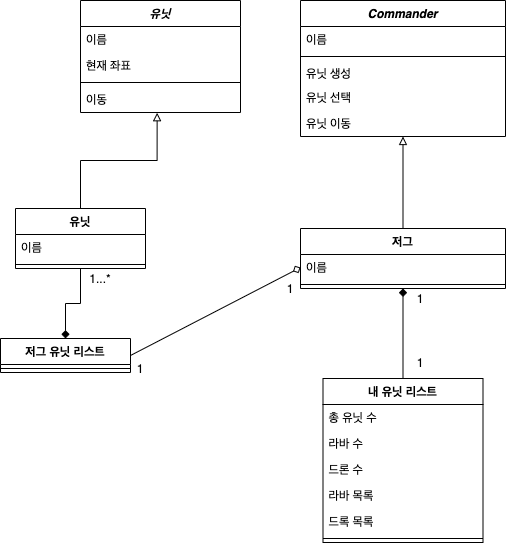

The diagram above was exported from draw.io. Its source (the exported page's mxGraphModel, read from the mxfile embedded in the PNG):
<mxGraphModel dx="1426" dy="801" grid="1" gridSize="10" guides="1" tooltips="1" connect="1" arrows="1" fold="1" page="1" pageScale="1" pageWidth="850" pageHeight="1100" background="#ffffff" math="0" shadow="0">
  <root>
    <mxCell id="0" />
    <mxCell id="1" parent="0" />
    <mxCell id="Z2eLSN0FxCx-wt7YSUKf-1" value="Commander" style="swimlane;fontStyle=3;align=center;verticalAlign=top;childLayout=stackLayout;horizontal=1;startSize=26;horizontalStack=0;resizeParent=1;resizeParentMax=0;resizeLast=0;collapsible=1;marginBottom=0;" vertex="1" parent="1">
      <mxGeometry x="410" y="82" width="205" height="136" as="geometry">
        <mxRectangle x="340" y="220" width="100" height="26" as="alternateBounds" />
      </mxGeometry>
    </mxCell>
    <mxCell id="Z2eLSN0FxCx-wt7YSUKf-2" value="이름" style="text;strokeColor=none;fillColor=none;align=left;verticalAlign=top;spacingLeft=4;spacingRight=4;overflow=hidden;rotatable=0;points=[[0,0.5],[1,0.5]];portConstraint=eastwest;" vertex="1" parent="Z2eLSN0FxCx-wt7YSUKf-1">
      <mxGeometry y="26" width="205" height="26" as="geometry" />
    </mxCell>
    <mxCell id="Z2eLSN0FxCx-wt7YSUKf-3" value="" style="line;strokeWidth=1;fillColor=none;align=left;verticalAlign=middle;spacingTop=-1;spacingLeft=3;spacingRight=3;rotatable=0;labelPosition=right;points=[];portConstraint=eastwest;" vertex="1" parent="Z2eLSN0FxCx-wt7YSUKf-1">
      <mxGeometry y="52" width="205" height="8" as="geometry" />
    </mxCell>
    <mxCell id="Z2eLSN0FxCx-wt7YSUKf-4" value="유닛 생성" style="text;strokeColor=none;fillColor=none;align=left;verticalAlign=top;spacingLeft=4;spacingRight=4;overflow=hidden;rotatable=0;points=[[0,0.5],[1,0.5]];portConstraint=eastwest;" vertex="1" parent="Z2eLSN0FxCx-wt7YSUKf-1">
      <mxGeometry y="60" width="205" height="24" as="geometry" />
    </mxCell>
    <mxCell id="Z2eLSN0FxCx-wt7YSUKf-14" value="유닛 선택" style="text;strokeColor=none;fillColor=none;align=left;verticalAlign=top;spacingLeft=4;spacingRight=4;overflow=hidden;rotatable=0;points=[[0,0.5],[1,0.5]];portConstraint=eastwest;" vertex="1" parent="Z2eLSN0FxCx-wt7YSUKf-1">
      <mxGeometry y="84" width="205" height="26" as="geometry" />
    </mxCell>
    <mxCell id="Z2eLSN0FxCx-wt7YSUKf-16" value="유닛 이동" style="text;strokeColor=none;fillColor=none;align=left;verticalAlign=top;spacingLeft=4;spacingRight=4;overflow=hidden;rotatable=0;points=[[0,0.5],[1,0.5]];portConstraint=eastwest;" vertex="1" parent="Z2eLSN0FxCx-wt7YSUKf-1">
      <mxGeometry y="110" width="205" height="26" as="geometry" />
    </mxCell>
    <mxCell id="Z2eLSN0FxCx-wt7YSUKf-71" style="rounded=0;orthogonalLoop=1;jettySize=auto;html=1;endArrow=diamond;endFill=1;" edge="1" parent="1" source="Z2eLSN0FxCx-wt7YSUKf-18" target="Z2eLSN0FxCx-wt7YSUKf-64">
      <mxGeometry relative="1" as="geometry" />
    </mxCell>
    <mxCell id="Z2eLSN0FxCx-wt7YSUKf-18" value="내 유닛 리스트" style="swimlane;fontStyle=1;align=center;verticalAlign=top;childLayout=stackLayout;horizontal=1;startSize=26;horizontalStack=0;resizeParent=1;resizeParentMax=0;resizeLast=0;collapsible=1;marginBottom=0;" vertex="1" parent="1">
      <mxGeometry x="432.5" y="460" width="160" height="164" as="geometry">
        <mxRectangle x="340" y="220" width="100" height="26" as="alternateBounds" />
      </mxGeometry>
    </mxCell>
    <mxCell id="Z2eLSN0FxCx-wt7YSUKf-19" value="총 유닛 수" style="text;strokeColor=none;fillColor=none;align=left;verticalAlign=top;spacingLeft=4;spacingRight=4;overflow=hidden;rotatable=0;points=[[0,0.5],[1,0.5]];portConstraint=eastwest;" vertex="1" parent="Z2eLSN0FxCx-wt7YSUKf-18">
      <mxGeometry y="26" width="160" height="26" as="geometry" />
    </mxCell>
    <mxCell id="Z2eLSN0FxCx-wt7YSUKf-24" value="라바 수" style="text;strokeColor=none;fillColor=none;align=left;verticalAlign=top;spacingLeft=4;spacingRight=4;overflow=hidden;rotatable=0;points=[[0,0.5],[1,0.5]];portConstraint=eastwest;" vertex="1" parent="Z2eLSN0FxCx-wt7YSUKf-18">
      <mxGeometry y="52" width="160" height="26" as="geometry" />
    </mxCell>
    <mxCell id="Z2eLSN0FxCx-wt7YSUKf-34" value="드론 수" style="text;strokeColor=none;fillColor=none;align=left;verticalAlign=top;spacingLeft=4;spacingRight=4;overflow=hidden;rotatable=0;points=[[0,0.5],[1,0.5]];portConstraint=eastwest;" vertex="1" parent="Z2eLSN0FxCx-wt7YSUKf-18">
      <mxGeometry y="78" width="160" height="26" as="geometry" />
    </mxCell>
    <mxCell id="Z2eLSN0FxCx-wt7YSUKf-41" value="라바 목록" style="text;strokeColor=none;fillColor=none;align=left;verticalAlign=top;spacingLeft=4;spacingRight=4;overflow=hidden;rotatable=0;points=[[0,0.5],[1,0.5]];portConstraint=eastwest;" vertex="1" parent="Z2eLSN0FxCx-wt7YSUKf-18">
      <mxGeometry y="104" width="160" height="26" as="geometry" />
    </mxCell>
    <mxCell id="Z2eLSN0FxCx-wt7YSUKf-78" value="드록 목록" style="text;strokeColor=none;fillColor=none;align=left;verticalAlign=top;spacingLeft=4;spacingRight=4;overflow=hidden;rotatable=0;points=[[0,0.5],[1,0.5]];portConstraint=eastwest;" vertex="1" parent="Z2eLSN0FxCx-wt7YSUKf-18">
      <mxGeometry y="130" width="160" height="26" as="geometry" />
    </mxCell>
    <mxCell id="Z2eLSN0FxCx-wt7YSUKf-20" value="" style="line;strokeWidth=1;fillColor=none;align=left;verticalAlign=middle;spacingTop=-1;spacingLeft=3;spacingRight=3;rotatable=0;labelPosition=right;points=[];portConstraint=eastwest;" vertex="1" parent="Z2eLSN0FxCx-wt7YSUKf-18">
      <mxGeometry y="156" width="160" height="8" as="geometry" />
    </mxCell>
    <mxCell id="Z2eLSN0FxCx-wt7YSUKf-72" style="edgeStyle=none;rounded=0;orthogonalLoop=1;jettySize=auto;html=1;entryX=0;entryY=0.5;entryDx=0;entryDy=0;endArrow=diamond;endFill=0;exitX=1;exitY=0.5;exitDx=0;exitDy=0;" edge="1" parent="1" source="Z2eLSN0FxCx-wt7YSUKf-25" target="Z2eLSN0FxCx-wt7YSUKf-65">
      <mxGeometry relative="1" as="geometry" />
    </mxCell>
    <mxCell id="Z2eLSN0FxCx-wt7YSUKf-25" value="저그 유닛 리스트" style="swimlane;fontStyle=1;align=center;verticalAlign=top;childLayout=stackLayout;horizontal=1;startSize=26;horizontalStack=0;resizeParent=1;resizeParentMax=0;resizeLast=0;collapsible=1;marginBottom=0;" vertex="1" parent="1">
      <mxGeometry x="110" y="420" width="130" height="34" as="geometry">
        <mxRectangle x="340" y="220" width="100" height="26" as="alternateBounds" />
      </mxGeometry>
    </mxCell>
    <mxCell id="Z2eLSN0FxCx-wt7YSUKf-27" value="" style="line;strokeWidth=1;fillColor=none;align=left;verticalAlign=middle;spacingTop=-1;spacingLeft=3;spacingRight=3;rotatable=0;labelPosition=right;points=[];portConstraint=eastwest;" vertex="1" parent="Z2eLSN0FxCx-wt7YSUKf-25">
      <mxGeometry y="26" width="130" height="8" as="geometry" />
    </mxCell>
    <mxCell id="Z2eLSN0FxCx-wt7YSUKf-61" style="edgeStyle=orthogonalEdgeStyle;rounded=0;orthogonalLoop=1;jettySize=auto;html=1;entryX=0.479;entryY=1.009;entryDx=0;entryDy=0;entryPerimeter=0;endArrow=block;endFill=0;" edge="1" parent="1" source="Z2eLSN0FxCx-wt7YSUKf-30" target="Z2eLSN0FxCx-wt7YSUKf-39">
      <mxGeometry relative="1" as="geometry" />
    </mxCell>
    <mxCell id="Z2eLSN0FxCx-wt7YSUKf-63" style="edgeStyle=orthogonalEdgeStyle;rounded=0;orthogonalLoop=1;jettySize=auto;html=1;entryX=0.5;entryY=0;entryDx=0;entryDy=0;endArrow=diamond;endFill=1;" edge="1" parent="1" source="Z2eLSN0FxCx-wt7YSUKf-30" target="Z2eLSN0FxCx-wt7YSUKf-25">
      <mxGeometry relative="1" as="geometry" />
    </mxCell>
    <mxCell id="Z2eLSN0FxCx-wt7YSUKf-30" value="유닛" style="swimlane;fontStyle=1;align=center;verticalAlign=top;childLayout=stackLayout;horizontal=1;startSize=26;horizontalStack=0;resizeParent=1;resizeParentMax=0;resizeLast=0;collapsible=1;marginBottom=0;" vertex="1" parent="1">
      <mxGeometry x="125" y="290" width="130" height="60" as="geometry">
        <mxRectangle x="340" y="220" width="100" height="26" as="alternateBounds" />
      </mxGeometry>
    </mxCell>
    <mxCell id="Z2eLSN0FxCx-wt7YSUKf-31" value="이름" style="text;strokeColor=none;fillColor=none;align=left;verticalAlign=top;spacingLeft=4;spacingRight=4;overflow=hidden;rotatable=0;points=[[0,0.5],[1,0.5]];portConstraint=eastwest;" vertex="1" parent="Z2eLSN0FxCx-wt7YSUKf-30">
      <mxGeometry y="26" width="130" height="26" as="geometry" />
    </mxCell>
    <mxCell id="Z2eLSN0FxCx-wt7YSUKf-32" value="" style="line;strokeWidth=1;fillColor=none;align=left;verticalAlign=middle;spacingTop=-1;spacingLeft=3;spacingRight=3;rotatable=0;labelPosition=right;points=[];portConstraint=eastwest;" vertex="1" parent="Z2eLSN0FxCx-wt7YSUKf-30">
      <mxGeometry y="52" width="130" height="8" as="geometry" />
    </mxCell>
    <mxCell id="Z2eLSN0FxCx-wt7YSUKf-35" value="유닛" style="swimlane;fontStyle=3;align=center;verticalAlign=top;childLayout=stackLayout;horizontal=1;startSize=26;horizontalStack=0;resizeParent=1;resizeParentMax=0;resizeLast=0;collapsible=1;marginBottom=0;" vertex="1" parent="1">
      <mxGeometry x="190" y="82" width="160" height="112" as="geometry">
        <mxRectangle x="340" y="220" width="100" height="26" as="alternateBounds" />
      </mxGeometry>
    </mxCell>
    <mxCell id="Z2eLSN0FxCx-wt7YSUKf-36" value="이름" style="text;strokeColor=none;fillColor=none;align=left;verticalAlign=top;spacingLeft=4;spacingRight=4;overflow=hidden;rotatable=0;points=[[0,0.5],[1,0.5]];portConstraint=eastwest;" vertex="1" parent="Z2eLSN0FxCx-wt7YSUKf-35">
      <mxGeometry y="26" width="160" height="26" as="geometry" />
    </mxCell>
    <mxCell id="Z2eLSN0FxCx-wt7YSUKf-37" value="현재 좌표" style="text;strokeColor=none;fillColor=none;align=left;verticalAlign=top;spacingLeft=4;spacingRight=4;overflow=hidden;rotatable=0;points=[[0,0.5],[1,0.5]];portConstraint=eastwest;" vertex="1" parent="Z2eLSN0FxCx-wt7YSUKf-35">
      <mxGeometry y="52" width="160" height="26" as="geometry" />
    </mxCell>
    <mxCell id="Z2eLSN0FxCx-wt7YSUKf-38" value="" style="line;strokeWidth=1;fillColor=none;align=left;verticalAlign=middle;spacingTop=-1;spacingLeft=3;spacingRight=3;rotatable=0;labelPosition=right;points=[];portConstraint=eastwest;" vertex="1" parent="Z2eLSN0FxCx-wt7YSUKf-35">
      <mxGeometry y="78" width="160" height="8" as="geometry" />
    </mxCell>
    <mxCell id="Z2eLSN0FxCx-wt7YSUKf-39" value="이동" style="text;strokeColor=none;fillColor=none;align=left;verticalAlign=top;spacingLeft=4;spacingRight=4;overflow=hidden;rotatable=0;points=[[0,0.5],[1,0.5]];portConstraint=eastwest;" vertex="1" parent="Z2eLSN0FxCx-wt7YSUKf-35">
      <mxGeometry y="86" width="160" height="26" as="geometry" />
    </mxCell>
    <mxCell id="Z2eLSN0FxCx-wt7YSUKf-55" value="1...*" style="text;html=1;strokeColor=none;fillColor=none;align=center;verticalAlign=middle;whiteSpace=wrap;rounded=0;" vertex="1" parent="1">
      <mxGeometry x="190" y="350" width="40" height="20" as="geometry" />
    </mxCell>
    <mxCell id="Z2eLSN0FxCx-wt7YSUKf-70" style="rounded=0;orthogonalLoop=1;jettySize=auto;html=1;endArrow=block;endFill=0;" edge="1" parent="1" source="Z2eLSN0FxCx-wt7YSUKf-64" target="Z2eLSN0FxCx-wt7YSUKf-1">
      <mxGeometry relative="1" as="geometry" />
    </mxCell>
    <mxCell id="Z2eLSN0FxCx-wt7YSUKf-64" value="저그" style="swimlane;fontStyle=1;align=center;verticalAlign=top;childLayout=stackLayout;horizontal=1;startSize=26;horizontalStack=0;resizeParent=1;resizeParentMax=0;resizeLast=0;collapsible=1;marginBottom=0;" vertex="1" parent="1">
      <mxGeometry x="410" y="310" width="205" height="60" as="geometry">
        <mxRectangle x="340" y="220" width="100" height="26" as="alternateBounds" />
      </mxGeometry>
    </mxCell>
    <mxCell id="Z2eLSN0FxCx-wt7YSUKf-65" value="이름" style="text;strokeColor=none;fillColor=none;align=left;verticalAlign=top;spacingLeft=4;spacingRight=4;overflow=hidden;rotatable=0;points=[[0,0.5],[1,0.5]];portConstraint=eastwest;" vertex="1" parent="Z2eLSN0FxCx-wt7YSUKf-64">
      <mxGeometry y="26" width="205" height="26" as="geometry" />
    </mxCell>
    <mxCell id="Z2eLSN0FxCx-wt7YSUKf-66" value="" style="line;strokeWidth=1;fillColor=none;align=left;verticalAlign=middle;spacingTop=-1;spacingLeft=3;spacingRight=3;rotatable=0;labelPosition=right;points=[];portConstraint=eastwest;" vertex="1" parent="Z2eLSN0FxCx-wt7YSUKf-64">
      <mxGeometry y="52" width="205" height="8" as="geometry" />
    </mxCell>
    <mxCell id="Z2eLSN0FxCx-wt7YSUKf-73" value="1" style="text;html=1;strokeColor=none;fillColor=none;align=center;verticalAlign=middle;whiteSpace=wrap;rounded=0;" vertex="1" parent="1">
      <mxGeometry x="380" y="360" width="40" height="20" as="geometry" />
    </mxCell>
    <mxCell id="Z2eLSN0FxCx-wt7YSUKf-75" value="1" style="text;html=1;strokeColor=none;fillColor=none;align=center;verticalAlign=middle;whiteSpace=wrap;rounded=0;" vertex="1" parent="1">
      <mxGeometry x="230" y="440" width="40" height="20" as="geometry" />
    </mxCell>
    <mxCell id="Z2eLSN0FxCx-wt7YSUKf-76" value="1" style="text;html=1;strokeColor=none;fillColor=none;align=center;verticalAlign=middle;whiteSpace=wrap;rounded=0;" vertex="1" parent="1">
      <mxGeometry x="510" y="370" width="40" height="20" as="geometry" />
    </mxCell>
    <mxCell id="Z2eLSN0FxCx-wt7YSUKf-77" value="1" style="text;html=1;strokeColor=none;fillColor=none;align=center;verticalAlign=middle;whiteSpace=wrap;rounded=0;" vertex="1" parent="1">
      <mxGeometry x="510" y="434" width="40" height="20" as="geometry" />
    </mxCell>
  </root>
</mxGraphModel>